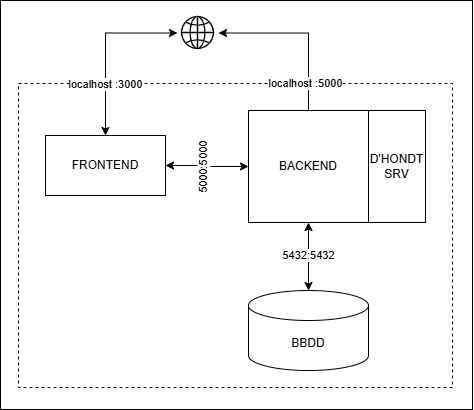

The diagram above was exported from draw.io. Its source (the exported page's mxGraphModel, read from the mxfile embedded in the PNG):
<mxGraphModel dx="1188" dy="1030" grid="0" gridSize="10" guides="1" tooltips="1" connect="1" arrows="1" fold="1" page="0" pageScale="1" pageWidth="827" pageHeight="1169" math="0" shadow="0">
  <root>
    <mxCell id="0" />
    <mxCell id="1" parent="0" />
    <mxCell id="2" value="" style="rounded=0;whiteSpace=wrap;html=1;fillColor=none;dashed=1;" vertex="1" parent="1">
      <mxGeometry x="282" y="213" width="434" height="304" as="geometry" />
    </mxCell>
    <mxCell id="3" value="" style="edgeStyle=orthogonalEdgeStyle;rounded=0;orthogonalLoop=1;jettySize=auto;html=1;entryX=0;entryY=0.5;entryDx=0;entryDy=0;startArrow=classic;startFill=1;" edge="1" source="5" target="7" parent="1">
      <mxGeometry relative="1" as="geometry">
        <mxPoint x="369" y="377" as="targetPoint" />
      </mxGeometry>
    </mxCell>
    <mxCell id="4" value="5000:5000" style="edgeLabel;html=1;align=center;verticalAlign=middle;resizable=0;points=[];rotation=-90;" connectable="0" vertex="1" parent="3">
      <mxGeometry x="-0.1026" relative="1" as="geometry">
        <mxPoint y="2" as="offset" />
      </mxGeometry>
    </mxCell>
    <mxCell id="5" value="&lt;div&gt;FRONTEND&lt;/div&gt;" style="rounded=0;whiteSpace=wrap;html=1;" vertex="1" parent="1">
      <mxGeometry x="309" y="265" width="120" height="60" as="geometry" />
    </mxCell>
    <mxCell id="6" style="edgeStyle=orthogonalEdgeStyle;rounded=0;orthogonalLoop=1;jettySize=auto;html=1;entryX=1;entryY=0.5;entryDx=0;entryDy=0;exitX=0.5;exitY=0;exitDx=0;exitDy=0;" edge="1" source="7" target="12" parent="1">
      <mxGeometry relative="1" as="geometry" />
    </mxCell>
    <mxCell id="7" value="BACKEND" style="rounded=0;whiteSpace=wrap;html=1;labelPosition=center;verticalLabelPosition=middle;align=center;verticalAlign=middle;" vertex="1" parent="1">
      <mxGeometry x="512" y="240" width="120" height="112" as="geometry" />
    </mxCell>
    <mxCell id="8" value="BBDD" style="shape=cylinder3;whiteSpace=wrap;html=1;boundedLbl=1;backgroundOutline=1;size=15;" vertex="1" parent="1">
      <mxGeometry x="512" y="420" width="120" height="80" as="geometry" />
    </mxCell>
    <mxCell id="9" value="&lt;div&gt;D'HONDT&lt;/div&gt;SRV" style="rounded=0;whiteSpace=wrap;html=1;rotation=0;" vertex="1" parent="1">
      <mxGeometry x="632" y="240" width="57" height="112" as="geometry" />
    </mxCell>
    <mxCell id="10" style="edgeStyle=orthogonalEdgeStyle;rounded=0;orthogonalLoop=1;jettySize=auto;html=1;entryX=0.5;entryY=0;entryDx=0;entryDy=0;startArrow=classic;startFill=1;" edge="1" source="12" target="5" parent="1">
      <mxGeometry relative="1" as="geometry">
        <mxPoint x="369" y="242" as="targetPoint" />
      </mxGeometry>
    </mxCell>
    <mxCell id="11" value="localhost :3000" style="edgeLabel;html=1;align=center;verticalAlign=middle;resizable=0;points=[];" connectable="0" vertex="1" parent="10">
      <mxGeometry x="-0.0362" relative="1" as="geometry">
        <mxPoint y="39" as="offset" />
      </mxGeometry>
    </mxCell>
    <mxCell id="12" value="" style="shape=image;html=1;verticalAlign=top;verticalLabelPosition=bottom;labelBackgroundColor=#ffffff;imageAspect=0;aspect=fixed;image=https://icons.diagrams.net/icon-cache1/Ionicons-2627/icon-ios7-world-outline-1344.svg" vertex="1" parent="1">
      <mxGeometry x="441" y="142" width="41" height="41" as="geometry" />
    </mxCell>
    <mxCell id="13" value="" style="edgeStyle=orthogonalEdgeStyle;rounded=0;orthogonalLoop=1;jettySize=auto;html=1;entryX=0.5;entryY=0;entryDx=0;entryDy=0;exitX=0.5;exitY=1;exitDx=0;exitDy=0;startArrow=classic;startFill=1;entryPerimeter=0;" edge="1" source="7" target="8" parent="1">
      <mxGeometry relative="1" as="geometry">
        <mxPoint x="369" y="493" as="sourcePoint" />
        <mxPoint x="369" y="543.0000000000001" as="targetPoint" />
      </mxGeometry>
    </mxCell>
    <mxCell id="14" value="5432:5432" style="edgeLabel;html=1;align=center;verticalAlign=middle;resizable=0;points=[];rotation=0;" connectable="0" vertex="1" parent="13">
      <mxGeometry x="-0.1133" relative="1" as="geometry">
        <mxPoint y="3" as="offset" />
      </mxGeometry>
    </mxCell>
    <mxCell id="15" value="localhost :5000" style="edgeLabel;html=1;align=center;verticalAlign=middle;resizable=0;points=[];" connectable="0" vertex="1" parent="1">
      <mxGeometry x="569" y="213" as="geometry" />
    </mxCell>
    <mxCell id="16" value="" style="rounded=0;whiteSpace=wrap;html=1;fillColor=none;" vertex="1" parent="1">
      <mxGeometry x="264" y="130" width="472" height="409" as="geometry" />
    </mxCell>
  </root>
</mxGraphModel>